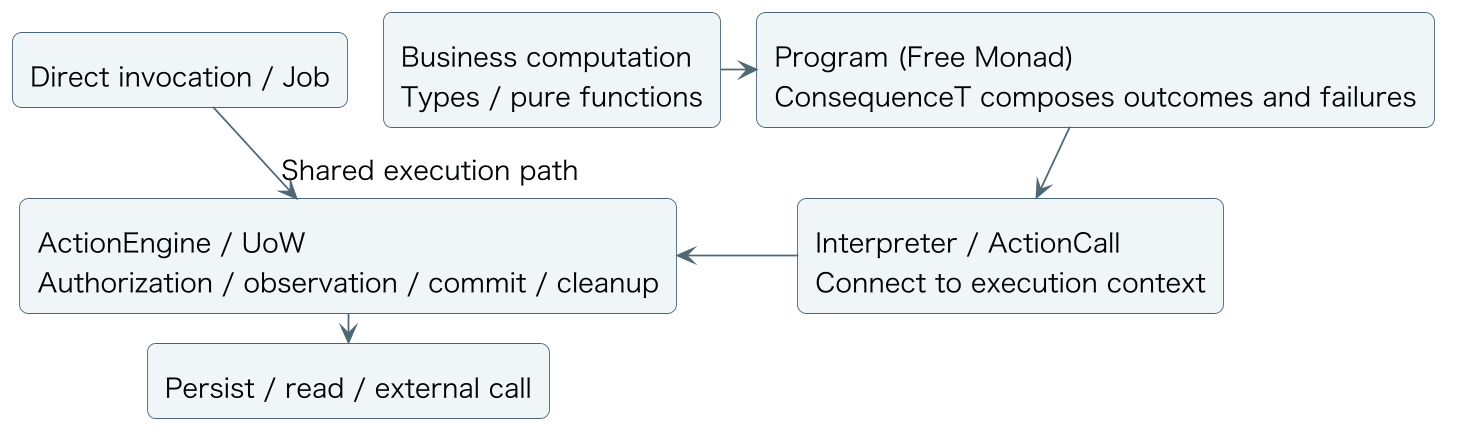

The diagram above was rendered by PlantUML. Its source (embedded in the PNG):
@startuml
skinparam backgroundColor #FFFFFF
skinparam defaultFontName Hiragino Sans
skinparam defaultFontSize 15
skinparam shadowing false
skinparam roundcorner 10
skinparam ArrowColor #506776
skinparam rectangleBorderColor #486477
skinparam rectangleBackgroundColor #F0F6F8
skinparam packageBorderColor #899DA9
skinparam packageBackgroundColor #FFFFFF
skinparam databaseBackgroundColor #F5F2E9
skinparam sequenceParticipantBackgroundColor #F0F6F8
skinparam sequenceLifeLineBorderColor #899DA9
skinparam sequenceMessageAlign center
skinparam noteBackgroundColor #FFF8E9
skinparam noteBorderColor #C5B88B
skinparam dpi 170
skinparam ranksep 15
skinparam nodesep 20
rectangle "Business computation\nTypes / pure functions" as code
rectangle "Program (Free Monad)\nConsequenceT composes outcomes and failures" as program
rectangle "Interpreter / ActionCall\nConnect to execution context" as interpreter
rectangle "ActionEngine / UoW\nAuthorization / observation / commit / cleanup" as engine
rectangle "Persist / read / external call" as effects
rectangle "Direct invocation / Job" as entry
code -right-> program
program -down-> interpreter
interpreter -left-> engine
entry --> engine : Shared execution path
engine -down-> effects
@enduml